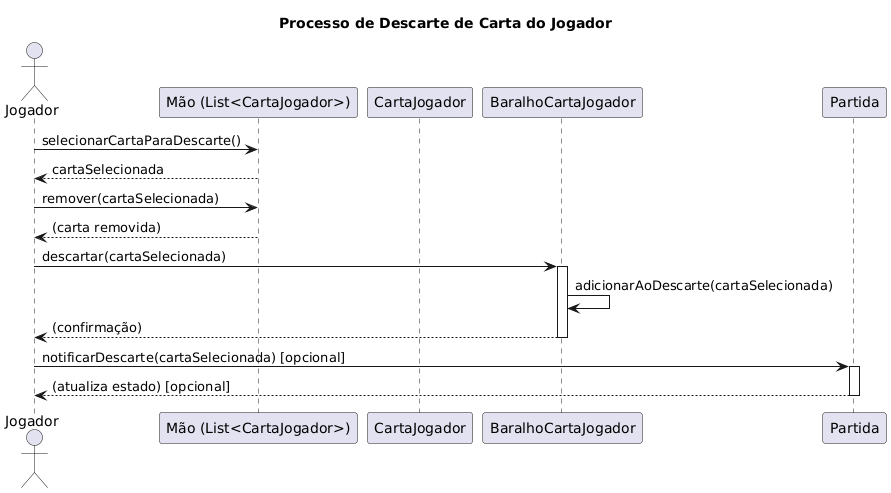

The diagram above was rendered by PlantUML. Its source (embedded in the PNG):
@startuml
title Processo de Descarte de Carta do Jogador
' Classes
actor Jogador
participant "Mão (List<CartaJogador>)" as Mao
participant CartaJogador
participant BaralhoCartaJogador as Baralho
participant Partida

Jogador -> Mao: selecionarCartaParaDescarte()
Mao --> Jogador: cartaSelecionada

Jogador -> Mao: remover(cartaSelecionada)
Mao --> Jogador: (carta removida)

Jogador -> Baralho: descartar(cartaSelecionada)
activate Baralho
Baralho -> Baralho: adicionarAoDescarte(cartaSelecionada)
Baralho --> Jogador: (confirmação)
deactivate Baralho

Jogador -> Partida: notificarDescarte(cartaSelecionada) [opcional]
activate Partida
Partida --> Jogador: (atualiza estado) [opcional]
deactivate Partida
@enduml